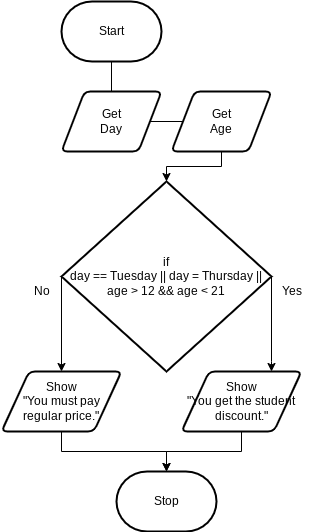

The diagram above was exported from draw.io. Its source (the exported page's mxGraphModel, read from the mxfile embedded in the PNG):
<mxGraphModel dx="911" dy="593" grid="1" gridSize="10" guides="1" tooltips="1" connect="1" arrows="1" fold="1" page="1" pageScale="1" pageWidth="850" pageHeight="1100" math="0" shadow="0">
  <root>
    <mxCell id="0" />
    <mxCell id="1" parent="0" />
    <mxCell id="2" value="Start" style="strokeWidth=2;html=1;shape=mxgraph.flowchart.terminator;whiteSpace=wrap;" parent="1" vertex="1">
      <mxGeometry x="230" y="60" width="100" height="60" as="geometry" />
    </mxCell>
    <mxCell id="3" value="Stop" style="strokeWidth=2;html=1;shape=mxgraph.flowchart.terminator;whiteSpace=wrap;" parent="1" vertex="1">
      <mxGeometry x="285" y="530" width="100" height="60" as="geometry" />
    </mxCell>
    <mxCell id="6" value="" style="edgeStyle=orthogonalEdgeStyle;html=1;rounded=0;endArrow=none;" parent="1" source="2" target="7" edge="1">
      <mxGeometry relative="1" as="geometry">
        <mxPoint x="280" y="120" as="sourcePoint" />
        <mxPoint x="280" y="450" as="targetPoint" />
      </mxGeometry>
    </mxCell>
    <mxCell id="7" value="Get&lt;br&gt;Day" style="shape=parallelogram;html=1;strokeWidth=2;perimeter=parallelogramPerimeter;whiteSpace=wrap;rounded=1;arcSize=12;size=0.23;" parent="1" vertex="1">
      <mxGeometry x="230" y="150" width="100" height="60" as="geometry" />
    </mxCell>
    <mxCell id="9" value="" style="edgeStyle=orthogonalEdgeStyle;html=1;rounded=0;startArrow=none;endArrow=none;" parent="1" source="7" target="8" edge="1">
      <mxGeometry relative="1" as="geometry">
        <mxPoint x="280" y="210" as="sourcePoint" />
        <mxPoint x="280" y="450" as="targetPoint" />
      </mxGeometry>
    </mxCell>
    <mxCell id="14" style="edgeStyle=orthogonalEdgeStyle;html=1;entryX=0.5;entryY=0;entryDx=0;entryDy=0;entryPerimeter=0;rounded=0;" parent="1" source="8" target="12" edge="1">
      <mxGeometry relative="1" as="geometry" />
    </mxCell>
    <mxCell id="8" value="Get&lt;br&gt;Age" style="shape=parallelogram;html=1;strokeWidth=2;perimeter=parallelogramPerimeter;whiteSpace=wrap;rounded=1;arcSize=12;size=0.23;" parent="1" vertex="1">
      <mxGeometry x="340" y="150" width="100" height="60" as="geometry" />
    </mxCell>
    <mxCell id="17" style="edgeStyle=orthogonalEdgeStyle;rounded=0;html=1;exitX=0;exitY=0.5;exitDx=0;exitDy=0;exitPerimeter=0;entryX=0.5;entryY=0;entryDx=0;entryDy=0;" parent="1" source="12" target="16" edge="1">
      <mxGeometry relative="1" as="geometry">
        <mxPoint x="120" y="470" as="targetPoint" />
        <Array as="points">
          <mxPoint x="230" y="430" />
        </Array>
      </mxGeometry>
    </mxCell>
    <mxCell id="18" style="edgeStyle=orthogonalEdgeStyle;rounded=0;html=1;exitX=1;exitY=0.5;exitDx=0;exitDy=0;exitPerimeter=0;entryX=0.75;entryY=0;entryDx=0;entryDy=0;" parent="1" source="12" target="15" edge="1">
      <mxGeometry relative="1" as="geometry">
        <mxPoint x="490" y="370" as="targetPoint" />
        <Array as="points">
          <mxPoint x="440" y="420" />
          <mxPoint x="440" y="420" />
        </Array>
      </mxGeometry>
    </mxCell>
    <mxCell id="12" value="if&lt;br&gt;day == Tuesday || day = Thursday ||&lt;br&gt;age &amp;gt; 12 &amp;amp;&amp;amp; age &amp;lt; 21" style="strokeWidth=2;html=1;shape=mxgraph.flowchart.decision;whiteSpace=wrap;" parent="1" vertex="1">
      <mxGeometry x="230" y="240" width="210" height="190" as="geometry" />
    </mxCell>
    <mxCell id="19" style="edgeStyle=orthogonalEdgeStyle;rounded=0;html=1;" parent="1" source="15" target="3" edge="1">
      <mxGeometry relative="1" as="geometry" />
    </mxCell>
    <mxCell id="15" value="Show&lt;br&gt;&quot;You get the student discount.&quot;" style="shape=parallelogram;html=1;strokeWidth=2;perimeter=parallelogramPerimeter;whiteSpace=wrap;rounded=1;arcSize=12;size=0.23;" parent="1" vertex="1">
      <mxGeometry x="350" y="430" width="120" height="60" as="geometry" />
    </mxCell>
    <mxCell id="20" style="edgeStyle=orthogonalEdgeStyle;rounded=0;html=1;entryX=0.5;entryY=0;entryDx=0;entryDy=0;entryPerimeter=0;" parent="1" source="16" target="3" edge="1">
      <mxGeometry relative="1" as="geometry" />
    </mxCell>
    <mxCell id="16" value="Show&lt;br&gt;&quot;You must pay regular price.&quot;" style="shape=parallelogram;html=1;strokeWidth=2;perimeter=parallelogramPerimeter;whiteSpace=wrap;rounded=1;arcSize=12;size=0.23;" parent="1" vertex="1">
      <mxGeometry x="170" y="430" width="120" height="60" as="geometry" />
    </mxCell>
    <mxCell id="21" value="No" style="text;html=1;align=center;verticalAlign=middle;resizable=0;points=[];autosize=1;strokeColor=none;fillColor=none;" parent="1" vertex="1">
      <mxGeometry x="190" y="335" width="40" height="30" as="geometry" />
    </mxCell>
    <mxCell id="22" value="Yes" style="text;html=1;align=center;verticalAlign=middle;resizable=0;points=[];autosize=1;strokeColor=none;fillColor=none;" parent="1" vertex="1">
      <mxGeometry x="440" y="335" width="40" height="30" as="geometry" />
    </mxCell>
  </root>
</mxGraphModel>